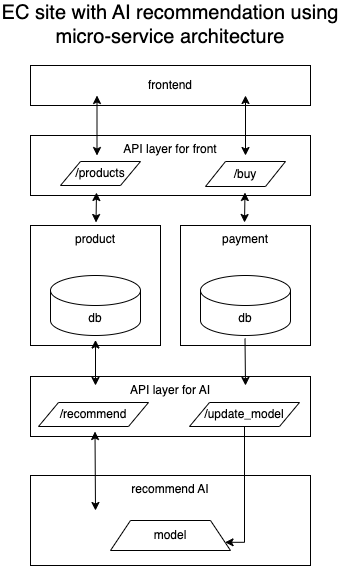

The diagram above was exported from draw.io. Its source (the exported page's mxGraphModel, read from the mxfile embedded in the PNG):
<mxGraphModel dx="948" dy="626" grid="1" gridSize="10" guides="1" tooltips="1" connect="1" arrows="1" fold="1" page="1" pageScale="1" pageWidth="850" pageHeight="1100" math="0" shadow="0">
  <root>
    <mxCell id="0" />
    <mxCell id="1" parent="0" />
    <mxCell id="1FFCeOg5h9KhMl5cbLQU-1" value="frontend" style="rounded=0;whiteSpace=wrap;html=1;" vertex="1" parent="1">
      <mxGeometry x="120" y="80" width="280" height="40" as="geometry" />
    </mxCell>
    <mxCell id="1FFCeOg5h9KhMl5cbLQU-3" value="API layer for front" style="rounded=0;whiteSpace=wrap;html=1;verticalAlign=top;" vertex="1" parent="1">
      <mxGeometry x="120" y="150" width="280" height="60" as="geometry" />
    </mxCell>
    <mxCell id="1FFCeOg5h9KhMl5cbLQU-4" value="product" style="rounded=0;whiteSpace=wrap;html=1;verticalAlign=top;" vertex="1" parent="1">
      <mxGeometry x="120" y="240" width="130" height="120" as="geometry" />
    </mxCell>
    <mxCell id="1FFCeOg5h9KhMl5cbLQU-5" value="payment" style="rounded=0;whiteSpace=wrap;html=1;verticalAlign=top;" vertex="1" parent="1">
      <mxGeometry x="270" y="240" width="130" height="120" as="geometry" />
    </mxCell>
    <mxCell id="1FFCeOg5h9KhMl5cbLQU-6" value="EC site with AI recommendation using micro-service architecture" style="text;html=1;align=center;verticalAlign=middle;whiteSpace=wrap;rounded=0;fontSize=20;" vertex="1" parent="1">
      <mxGeometry x="90" y="24" width="340" height="30" as="geometry" />
    </mxCell>
    <mxCell id="1FFCeOg5h9KhMl5cbLQU-8" value="db" style="shape=cylinder3;whiteSpace=wrap;html=1;boundedLbl=1;backgroundOutline=1;size=15;" vertex="1" parent="1">
      <mxGeometry x="140" y="290" width="90" height="60" as="geometry" />
    </mxCell>
    <mxCell id="1FFCeOg5h9KhMl5cbLQU-9" value="db" style="shape=cylinder3;whiteSpace=wrap;html=1;boundedLbl=1;backgroundOutline=1;size=15;" vertex="1" parent="1">
      <mxGeometry x="290" y="290" width="90" height="60" as="geometry" />
    </mxCell>
    <mxCell id="1FFCeOg5h9KhMl5cbLQU-14" value="/buy" style="shape=parallelogram;perimeter=parallelogramPerimeter;whiteSpace=wrap;html=1;fixedSize=1;" vertex="1" parent="1">
      <mxGeometry x="295" y="176" width="80" height="25" as="geometry" />
    </mxCell>
    <mxCell id="1FFCeOg5h9KhMl5cbLQU-10" value="/products" style="shape=parallelogram;perimeter=parallelogramPerimeter;whiteSpace=wrap;html=1;fixedSize=1;" vertex="1" parent="1">
      <mxGeometry x="150" y="176" width="80" height="24" as="geometry" />
    </mxCell>
    <mxCell id="1FFCeOg5h9KhMl5cbLQU-17" value="" style="endArrow=classic;startArrow=classic;html=1;rounded=0;" edge="1" parent="1">
      <mxGeometry width="50" height="50" relative="1" as="geometry">
        <mxPoint x="185.5" y="237" as="sourcePoint" />
        <mxPoint x="186" y="207" as="targetPoint" />
      </mxGeometry>
    </mxCell>
    <mxCell id="1FFCeOg5h9KhMl5cbLQU-19" value="" style="endArrow=classic;startArrow=classic;html=1;rounded=0;" edge="1" parent="1">
      <mxGeometry width="50" height="50" relative="1" as="geometry">
        <mxPoint x="186.5" y="170" as="sourcePoint" />
        <mxPoint x="186.5" y="110" as="targetPoint" />
      </mxGeometry>
    </mxCell>
    <mxCell id="1FFCeOg5h9KhMl5cbLQU-20" value="" style="endArrow=classic;startArrow=classic;html=1;rounded=0;" edge="1" parent="1">
      <mxGeometry width="50" height="50" relative="1" as="geometry">
        <mxPoint x="334" y="237" as="sourcePoint" />
        <mxPoint x="334.5" y="207" as="targetPoint" />
      </mxGeometry>
    </mxCell>
    <mxCell id="1FFCeOg5h9KhMl5cbLQU-21" value="" style="endArrow=classic;startArrow=classic;html=1;rounded=0;" edge="1" parent="1">
      <mxGeometry width="50" height="50" relative="1" as="geometry">
        <mxPoint x="335" y="170" as="sourcePoint" />
        <mxPoint x="335" y="110" as="targetPoint" />
      </mxGeometry>
    </mxCell>
    <mxCell id="1FFCeOg5h9KhMl5cbLQU-22" value="recommend AI" style="rounded=0;whiteSpace=wrap;html=1;verticalAlign=top;" vertex="1" parent="1">
      <mxGeometry x="120" y="490" width="280" height="90" as="geometry" />
    </mxCell>
    <mxCell id="1FFCeOg5h9KhMl5cbLQU-24" value="model" style="shape=trapezoid;perimeter=trapezoidPerimeter;whiteSpace=wrap;html=1;fixedSize=1;" vertex="1" parent="1">
      <mxGeometry x="200" y="535" width="120" height="30" as="geometry" />
    </mxCell>
    <mxCell id="1FFCeOg5h9KhMl5cbLQU-30" value="API layer for AI" style="rounded=0;whiteSpace=wrap;html=1;verticalAlign=top;" vertex="1" parent="1">
      <mxGeometry x="120" y="391" width="280" height="60" as="geometry" />
    </mxCell>
    <mxCell id="1FFCeOg5h9KhMl5cbLQU-32" value="/recommend" style="shape=parallelogram;perimeter=parallelogramPerimeter;whiteSpace=wrap;html=1;fixedSize=1;" vertex="1" parent="1">
      <mxGeometry x="128" y="417" width="110" height="24" as="geometry" />
    </mxCell>
    <mxCell id="1FFCeOg5h9KhMl5cbLQU-41" style="edgeStyle=orthogonalEdgeStyle;rounded=0;orthogonalLoop=1;jettySize=auto;html=1;exitX=0.5;exitY=1;exitDx=0;exitDy=0;entryX=1;entryY=0.75;entryDx=0;entryDy=0;" edge="1" parent="1" source="1FFCeOg5h9KhMl5cbLQU-34" target="1FFCeOg5h9KhMl5cbLQU-24">
      <mxGeometry relative="1" as="geometry">
        <Array as="points">
          <mxPoint x="334" y="557" />
        </Array>
      </mxGeometry>
    </mxCell>
    <mxCell id="1FFCeOg5h9KhMl5cbLQU-34" value="/update_model" style="shape=parallelogram;perimeter=parallelogramPerimeter;whiteSpace=wrap;html=1;fixedSize=1;" vertex="1" parent="1">
      <mxGeometry x="279" y="417" width="110" height="24" as="geometry" />
    </mxCell>
    <mxCell id="1FFCeOg5h9KhMl5cbLQU-35" value="" style="endArrow=classic;startArrow=classic;html=1;rounded=0;" edge="1" parent="1">
      <mxGeometry width="50" height="50" relative="1" as="geometry">
        <mxPoint x="185" y="525" as="sourcePoint" />
        <mxPoint x="184.5" y="446" as="targetPoint" />
      </mxGeometry>
    </mxCell>
    <mxCell id="1FFCeOg5h9KhMl5cbLQU-36" value="" style="endArrow=classic;startArrow=classic;html=1;rounded=0;" edge="1" parent="1">
      <mxGeometry width="50" height="50" relative="1" as="geometry">
        <mxPoint x="185" y="400" as="sourcePoint" />
        <mxPoint x="185" y="354.5" as="targetPoint" />
      </mxGeometry>
    </mxCell>
    <mxCell id="1FFCeOg5h9KhMl5cbLQU-39" value="" style="endArrow=classic;html=1;rounded=0;" edge="1" parent="1">
      <mxGeometry width="50" height="50" relative="1" as="geometry">
        <mxPoint x="334.5" y="353" as="sourcePoint" />
        <mxPoint x="335" y="400" as="targetPoint" />
      </mxGeometry>
    </mxCell>
  </root>
</mxGraphModel>